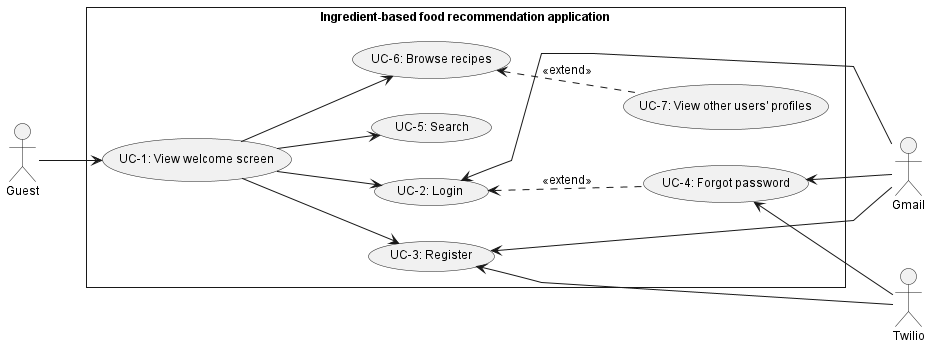

The diagram above was rendered by PlantUML. Its source (embedded in the PNG):
@startuml GuestUsecase
skinparam style strictuml
skinparam monochrome true
skinparam linetype polyline
skinparam defaultFontSize 12
left to right direction
actor "Guest" as guest
actor "Gmail" as gmail
actor "Twilio"as twilio

rectangle Ingredient-based<U+0020>food<U+0020>recommendation<U+0020>application {
    usecase "UC-1: View welcome screen" as ucViewWelcome
    usecase "UC-2: Login" as ucLogin
    usecase "UC-3: Register" as ucRegister
    usecase "UC-4: Forgot password" as ucForgotPassword
    usecase "UC-5: Search" as ucSearch
    usecase "UC-6: Browse recipes" as ucBrowseRecipes
    usecase "UC-7: View other users' profiles" as ucViewUSProfile
}

guest --> ucViewWelcome
    ucViewWelcome --> ucLogin
        ucLogin <.. ucForgotPassword : <<extend>>
    ucViewWelcome --> ucRegister
    ucViewWelcome --> ucSearch
    ucViewWelcome --> ucBrowseRecipes
        ucBrowseRecipes <.. ucViewUSProfile : <<extend>>

gmail -up-> ucLogin
twilio -up-> ucForgotPassword
gmail -up-> ucForgotPassword
twilio -up-> ucRegister
gmail -up-> ucRegister
@enduml